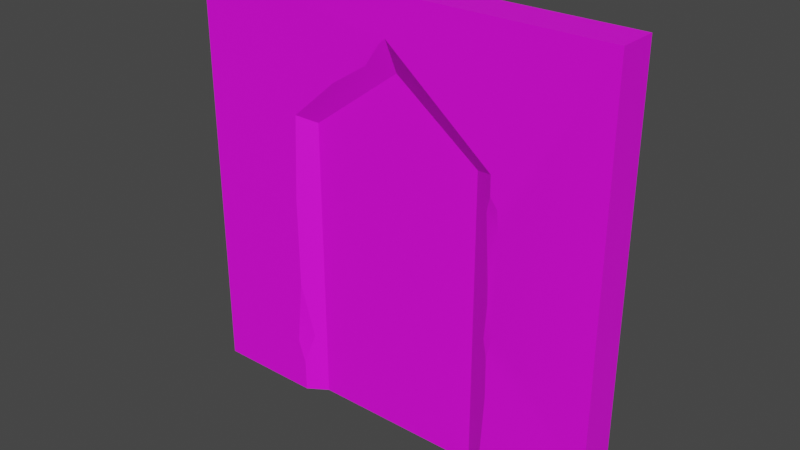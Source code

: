 # Source: Dwarf_Wall_04.blend  (saved by Blender 2.93.21; exported with 4.5.12 LTS)
import bpy
from mathutils import Matrix  # noqa: F401  (used for matrix-valued properties, if any)

bpy.ops.wm.read_factory_settings(use_empty=True)
scene = bpy.context.scene
scene.name = 'Scene'

# ---- collections
col_collection = bpy.data.collections.new('Collection'); scene.collection.children.link(col_collection)

# ---- images (referenced by path relative to the original .blend; pixels are not part of the script)
import os
ASSET_DIR = os.environ.get("B2B_ASSET_DIR", "")  # directory of the original .blend (textures are referenced by path, not embedded)
HERE = os.path.dirname(os.path.abspath(__file__))  # packed textures are extracted next to this script under _unpacked/

def load_image(name, relpath, width, height, colorspace="sRGB"):
    """Load a texture the original file referenced (path relative to the .blend, or extracted next to this script)."""
    p = next((c for c in (os.path.join(HERE, relpath), os.path.join(ASSET_DIR, relpath)) if relpath and os.path.exists(c)), "")
    if p:
        img = bpy.data.images.load(p, check_existing=True)
        img.name = name
    else:  # same state as the original file: an image datablock whose file is absent (Cycles renders it pink)
        img = bpy.data.images.new(name, width, height)
        img.source = "FILE"
        img.filepath = "//" + (relpath or name)
    img.colorspace_settings.name = colorspace
    return img
img_file = load_image('file', 'Dungeons_2_Texture_01_A.png', 1024, 1024, 'sRGB')

# ---- materials (node trees are filled in below, after node groups)
mat_dungeonshd3 = bpy.data.materials.new('DungeonSHD3')
mat_dungeonshd3.use_transparent_shadow = False
mat_dungeonshd3.diffuse_color = (1.0, 1.0, 1.0, 1.0)
mat_dungeonshd3.roughness = 0.5528

# ---- node groups
ng_auto_smooth = bpy.data.node_groups.new('Auto Smooth', 'GeometryNodeTree')
_s = ng_auto_smooth.interface.new_socket(name='Geometry', in_out='OUTPUT', socket_type='NodeSocketGeometry')
_s = ng_auto_smooth.interface.new_socket(name='Geometry', in_out='INPUT', socket_type='NodeSocketGeometry')
_s = ng_auto_smooth.interface.new_socket(name='Angle', in_out='INPUT', socket_type='NodeSocketFloat')
_s.subtype = 'ANGLE'
_s.min_value = 0.0
_s.max_value = 3.142
ng_auto_smooth.is_modifier = True
_N = ng_auto_smooth.nodes; _L = ng_auto_smooth.links
n0 = _N.new('NodeGroupOutput'); n0.name = 'Group Output'; n0.location = (480, -100)
n1 = _N.new('NodeGroupInput'); n1.name = 'Group Input'; n1.location = (-420, -300)
n2 = _N.new('NodeGroupInput'); n2.name = 'Group Input.001'; n2.location = (-60, -100)
n3 = _N.new('GeometryNodeSetShadeSmooth'); n3.name = 'Set Shade Smooth'; n3.location = (120, -100)
n3.domain = 'EDGE'
n4 = _N.new('GeometryNodeSetShadeSmooth'); n4.name = 'Set Shade Smooth.001'; n4.location = (300, -100)
n5 = _N.new('GeometryNodeInputMeshEdgeAngle'); n5.name = 'Edge Angle'; n5.location = (-420, -220)
n6 = _N.new('GeometryNodeInputEdgeSmooth'); n6.name = 'Is Edge Smooth'; n6.location = (-60, -160)
n7 = _N.new('GeometryNodeInputShadeSmooth'); n7.name = 'Is Face Smooth'; n7.location = (-240, -340)
n8 = _N.new('FunctionNodeBooleanMath'); n8.name = 'Boolean Math'; n8.location = (-60, -220)
n9 = _N.new('FunctionNodeCompare'); n9.name = 'Compare'; n9.location = (-240, -180)
n9.operation = 'LESS_EQUAL'
_L.new(n5.outputs[0], n9.inputs[0])
_L.new(n4.outputs[0], n0.inputs[0])
_L.new(n1.outputs[1], n9.inputs[1])
_L.new(n9.outputs[0], n8.inputs[0])
_L.new(n7.outputs[0], n8.inputs[1])
_L.new(n2.outputs[0], n3.inputs[0])
_L.new(n6.outputs[0], n3.inputs[1])
_L.new(n3.outputs[0], n4.inputs[0])
_L.new(n8.outputs[0], n3.inputs[2])
n0.is_active_output = True

# ---- material node trees
mat_dungeonshd3.use_nodes = True; mat_dungeonshd3.node_tree.nodes.clear()
_N = mat_dungeonshd3.node_tree.nodes; _L = mat_dungeonshd3.node_tree.links
n0 = _N.new('ShaderNodeBsdfPrincipled'); n0.name = 'Principled BSDF'; n0.location = (10, 300)
n0.distribution = 'GGX'
n0.subsurface_method = 'BURLEY'
n0.inputs[2].default_value = 0.5528
n0.inputs[3].default_value = 1.45
n0.inputs[27].default_value = (0.0, 0.0, 0.0, 1.0)
n0.inputs[28].default_value = 1.0
n1 = _N.new('ShaderNodeOutputMaterial'); n1.name = 'Material Output'; n1.location = (300, 300)
n2 = _N.new('ShaderNodeNormalMap'); n2.name = 'Normal Map'; n2.location = (-300, -300)
n2.label = 'Normal/Map'
n3 = _N.new('ShaderNodeTexImage'); n3.name = 'Image Texture'; n3.location = (-300, 600)
n3.image = img_file
_L.new(n0.outputs[0], n1.inputs[0])
_L.new(n2.outputs[0], n0.inputs[5])
_L.new(n3.outputs[0], n0.inputs[0])
n1.is_active_output = True

# ---- world
world_world = bpy.data.worlds.new('World'); scene.world = world_world
world_world.use_nodes = True; world_world.node_tree.nodes.clear()
_N = world_world.node_tree.nodes; _L = world_world.node_tree.links
n0 = _N.new('ShaderNodeOutputWorld'); n0.name = 'World Output'; n0.location = (300, 300)
n1 = _N.new('ShaderNodeBackground'); n1.name = 'Background'; n1.location = (10, 300)
n1.inputs[0].default_value = (0.05088, 0.05088, 0.05088, 1.0)
_L.new(n1.outputs[0], n0.inputs[0])
n0.is_active_output = True
world_world.color = (0.05088, 0.05088, 0.05088)
world_world.use_sun_shadow = False
world_world.sun_shadow_jitter_overblur = 0.0

# ---- meshes
me_mesh = bpy.data.meshes.new('Mesh')
me_mesh.from_pydata([(3.326e-05, 0.0, 31.2), (500.0, 0.0, 31.2), (1.663e-05, 0.0, -14.24), (500.0, 0.0, -14.24), (3.326e-05, 500.0, 31.2), (500.0, 500.0, 31.2), (500.0, 500.0, -14.24), (1.663e-05, 500.0, -14.24), (125.0, 0.0, 31.2), (375.0, 0.0, 31.2), (1.526e-05, 0.0, -14.24), (1.526e-05, 500.0, -14.24), (3.052e-05, 500.0, 31.2), (126.9, 347.5, 31.27), (250.5, 455.3, 31.37), (376.6, 352.1, 30.74), (352.7, 0.0, 16.65), (147.3, 5.934e-16, 16.65), (252.4, 417.4, 16.65), (145.5, 338.9, 16.65), (351.9, 344.2, 16.65), (3.326e-05, 302.6, 31.2), (500.0, 66.93, 31.2), (500.0, 67.85, -14.24), (1.663e-05, 303.5, -14.24), (380.6, 106.0, 31.03), (1.526e-05, 303.5, -14.24), (122.2, 248.0, 31.25), (146.1, 234.0, 16.65), (352.4, 136.8, 16.65), (123.4, 142.3, 31.23), (124.6, 37.02, 31.2), (135.3, 74.18, 24.43), (115.5, 64.08, 31.21), (378.5, 235.1, 30.88), (377.0, 329.6, 30.77), (385.3, 318.7, 30.79), (388.1, 290.5, 30.82), (371.5, 311.5, 27.79), (379.9, 152.6, 30.98), (378.9, 212.7, 30.91), (387.2, 185.5, 30.95), (374.4, 171.7, 28.69), (182.4, 395.9, 31.31), (242.6, 448.4, 31.36), (213.1, 438.5, 31.34), (222.9, 421.8, 28.74)], [], [(9, 3, 1), (0, 2, 10, 8), (4, 12, 11, 7), (4, 13, 12), (5, 6, 11, 12), (13, 43, 45, 12), (14, 15, 5), (0, 33, 21), (18, 19, 20), (22, 41, 39, 25), (1, 3, 23, 22), (6, 23, 26, 11), (7, 11, 26, 24), (2, 0, 21, 24), (3, 9, 16), (8, 10, 17), (17, 10, 3, 16), (18, 46, 19), (13, 27, 28, 19), (9, 25, 29, 16), (15, 14, 18, 20), (19, 28, 29, 20), (5, 12, 14), (21, 27, 13, 4), (22, 25, 9, 1), (22, 23, 6, 5), (26, 23, 3, 10), (24, 26, 10, 2), (24, 21, 4, 7), (28, 32, 17), (20, 38, 35, 15), (29, 28, 17, 16), (33, 32, 30), (31, 32, 33), (36, 38, 37), (35, 38, 36), (37, 38, 34), (40, 42, 41), (41, 42, 39), (43, 46, 45), (45, 46, 44), (38, 42, 40, 34), (29, 25, 39, 42), (29, 42, 38, 20), (41, 37, 34, 40), (5, 15, 35, 36), (5, 37, 41, 22), (5, 36, 37), (12, 45, 44, 14), (14, 44, 46, 18), (19, 46, 43, 13), (28, 27, 30, 32), (17, 32, 31, 8), (0, 8, 31, 33), (21, 33, 30, 27)])
me_mesh.polygons.foreach_set('use_smooth', [True] * 55)
_uv = me_mesh.uv_layers.new(name='map1')
_uv.uv.foreach_set('vector', [0.1785, 0.7535, 0.2374, 0.7535, 0.2374, 0.7535, 0.001899, 0.7535, 0.001899, 0.7535, 0.001899, 0.7535, 0.06078, 0.7535, 0.001899, 0.989, 0.001899, 0.989, 0.001899, 0.989, 0.001899, 0.989, 0.001899, 0.989, 0.06078, 0.9183, 0.001899, 0.989, 0.2374, 0.989, 0.2374, 0.989, 0.001899, 0.989, 0.001899, 0.989, 0.06078, 0.9183, 0.0872, 0.9395, 0.1019, 0.9583, 0.001899, 0.989, 0.1196, 0.9654, 0.1785, 0.9183, 0.2374, 0.989, 0.001899, 0.7535, 0.05663, 0.7833, 0.001899, 0.896, 0.1196, 0.952, 0.07128, 0.9133, 0.168, 0.9133, 0.2374, 0.785, 0.1824, 0.8458, 0.1785, 0.8323, 0.1785, 0.8123, 0.2374, 0.7535, 0.2374, 0.7535, 0.2374, 0.7854, 0.2374, 0.785, 0.2374, 0.989, 0.2374, 0.7854, 0.001899, 0.8964, 0.001899, 0.989, 0.001899, 0.989, 0.001899, 0.989, 0.001899, 0.8964, 0.001899, 0.8964, 0.001899, 0.7535, 0.001899, 0.7535, 0.001899, 0.896, 0.001899, 0.8964, 0.2374, 0.7535, 0.1785, 0.7535, 0.168, 0.7535, 0.06078, 0.7535, 0.001899, 0.7535, 0.07128, 0.7535, 0.07128, 0.7535, 0.001899, 0.7535, 0.2374, 0.7535, 0.168, 0.7535, 0.1196, 0.702, 0.1063, 0.7015, 0.07128, 0.6633, 0.06078, 0.6683, 0.06078, 0.6188, 0.07128, 0.6138, 0.07128, 0.6633, 0.1785, 0.5233, 0.1785, 0.5623, 0.168, 0.567, 0.168, 0.5233, 0.1785, 0.6683, 0.1196, 0.7154, 0.1196, 0.702, 0.168, 0.6633, 0.07128, 0.9133, 0.07128, 0.8638, 0.168, 0.817, 0.168, 0.9133, 0.2374, 0.989, 0.001899, 0.989, 0.1196, 0.9654, 0.001899, 0.896, 0.06078, 0.8688, 0.06078, 0.9183, 0.001899, 0.989, 0.2374, 0.785, 0.1785, 0.8123, 0.1785, 0.7535, 0.2374, 0.7535, 0.2374, 0.785, 0.2374, 0.7854, 0.2374, 0.989, 0.2374, 0.989, 0.001899, 0.8964, 0.2374, 0.7854, 0.2374, 0.7535, 0.001899, 0.7535, 0.001899, 0.8964, 0.001899, 0.8964, 0.001899, 0.7535, 0.001899, 0.7535, 0.001899, 0.8964, 0.001899, 0.896, 0.001899, 0.989, 0.001899, 0.989, 0.07128, 0.6138, 0.06596, 0.5518, 0.07128, 0.5233, 0.168, 0.6633, 0.1757, 0.6504, 0.1785, 0.6586, 0.1785, 0.6683, 0.168, 0.817, 0.07128, 0.8638, 0.07128, 0.7535, 0.168, 0.7535, 0.05761, 0.5479, 0.06596, 0.5518, 0.06079, 0.5781, 0.06078, 0.5375, 0.06596, 0.5518, 0.05761, 0.5479, 0.1814, 0.6544, 0.1757, 0.6504, 0.1822, 0.6423, 0.1785, 0.6586, 0.1757, 0.6504, 0.1814, 0.6544, 0.1822, 0.6423, 0.1757, 0.6504, 0.1785, 0.6179, 0.1785, 0.6082, 0.1765, 0.5896, 0.1811, 0.5977, 0.1811, 0.5977, 0.1765, 0.5896, 0.1785, 0.5823, 0.0872, 0.6895, 0.1063, 0.7015, 0.1027, 0.7064, 0.1027, 0.7064, 0.1063, 0.7015, 0.1157, 0.7128, 0.1757, 0.6504, 0.1765, 0.5896, 0.1785, 0.6082, 0.1785, 0.6179, 0.168, 0.567, 0.1785, 0.5623, 0.1785, 0.5823, 0.1765, 0.5896, 0.168, 0.567, 0.1765, 0.5896, 0.1757, 0.6504, 0.168, 0.6633, 0.1824, 0.8458, 0.1837, 0.8908, 0.1785, 0.8679, 0.1785, 0.8582, 0.2374, 0.989, 0.1785, 0.9183, 0.1785, 0.9086, 0.1826, 0.9032, 0.2374, 0.989, 0.1837, 0.8908, 0.1824, 0.8458, 0.2374, 0.785, 0.2374, 0.989, 0.1826, 0.9032, 0.1837, 0.8908, 0.001899, 0.989, 0.1019, 0.9583, 0.1159, 0.9624, 0.1196, 0.9654, 0.1196, 0.7154, 0.1157, 0.7128, 0.1063, 0.7015, 0.1196, 0.702, 0.07128, 0.6633, 0.1063, 0.7015, 0.0872, 0.6895, 0.06078, 0.6683, 0.07128, 0.6138, 0.06078, 0.6188, 0.06079, 0.5781, 0.06596, 0.5518, 0.07128, 0.5233, 0.06596, 0.5518, 0.06078, 0.5375, 0.06078, 0.5233, 0.001899, 0.7535, 0.06078, 0.7535, 0.06078, 0.7707, 0.05663, 0.7833, 0.001899, 0.896, 0.05663, 0.7833, 0.06077, 0.8197, 0.06078, 0.8688])
me_mesh.materials.append(mat_dungeonshd3)
me_mesh.use_remesh_fix_poles = True
me_mesh.use_remesh_preserve_attributes = False
me_mesh.update()

# ---- objects
ob_sm_env_dwarf_wall_04 = bpy.data.objects.new('SM_Env_Dwarf_Wall_04', me_mesh)

# ---- transforms, parenting, visibility, modifiers, constraints
ob_sm_env_dwarf_wall_04.location = (0.0, 0.0, 0.0)
ob_sm_env_dwarf_wall_04.rotation_euler = (1.571, -0.0, 0.0)
ob_sm_env_dwarf_wall_04.scale = (0.01, 0.01, 0.01)
ob_sm_env_dwarf_wall_04.color = (0.8, 0.8, 0.8, 1.0)
_m = ob_sm_env_dwarf_wall_04.modifiers.new('Auto Smooth', 'NODES')
_m.node_group = ng_auto_smooth
_gi = [s.identifier for s in ng_auto_smooth.interface.items_tree if s.item_type == 'SOCKET' and s.in_out == 'INPUT']
_m[_gi[1]] = 0.1745  # Angle

# ---- collection membership
col_collection.objects.link(ob_sm_env_dwarf_wall_04)

# ---- scene / render settings (as saved in the file)
scene.frame_start = 1; scene.frame_end = 250; scene.frame_set(1)
scene.render.engine = 'BLENDER_EEVEE_NEXT'
scene.cycles.use_denoising = False
scene.cycles.samples = 128
scene.cycles.sampling_pattern = 'TABULATED_SOBOL'
scene.cycles.use_adaptive_sampling = False
scene.cycles.use_light_tree = False
scene.view_settings.view_transform = 'Filmic'
bpy.context.view_layer.update()

# ---- added for rendering (the .blend has no active camera and no usable light): camera, sun
cam_auto = bpy.data.cameras.new('AutoCamera')
cam_auto.lens = 50.0
cam_auto.sensor_width = 36.0
cam_auto.clip_end = 1000.0
ob_auto_camera = bpy.data.objects.new('AutoCamera', cam_auto)
scene.collection.objects.link(ob_auto_camera)
ob_auto_camera.location = (9.05592, -7.95273, 7.74473)
ob_auto_camera.rotation_euler = (1.09748, -7.21219e-08, 0.694738)
scene.camera = ob_auto_camera
light_auto_sun = bpy.data.lights.new('AutoSun', 'SUN')
light_auto_sun.energy = 3.0
light_auto_sun.angle = 0.0523599
ob_auto_sun = bpy.data.objects.new('AutoSun', light_auto_sun)
scene.collection.objects.link(ob_auto_sun)
ob_auto_sun.rotation_euler = (0.872665, 0.174533, 0.523599)
bpy.context.view_layer.update()
